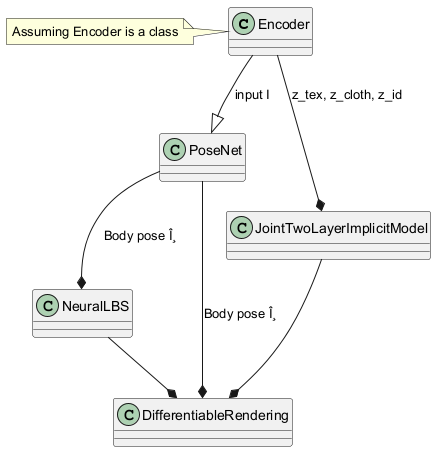

The diagram above was rendered by PlantUML. Its source (embedded in the PNG):
@startuml
class Encoder
class PoseNet
class JointTwoLayerImplicitModel
class NeuralLBS
class DifferentiableRendering

Encoder --* JointTwoLayerImplicitModel : z_tex, z_cloth, z_id
PoseNet --* DifferentiableRendering : Body pose Î¸
PoseNet --* NeuralLBS : Body pose Î¸
NeuralLBS --* DifferentiableRendering
JointTwoLayerImplicitModel --* DifferentiableRendering
Encoder --|> PoseNet : input I
note left of Encoder : Assuming Encoder is a class
@enduml